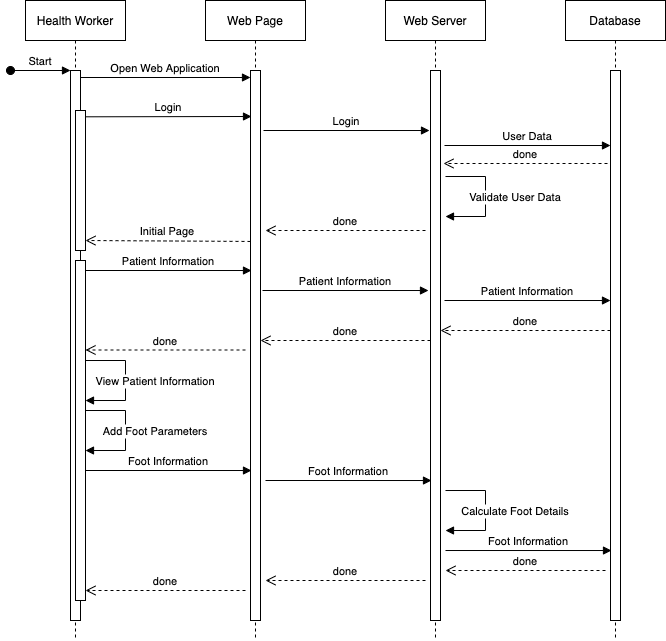

The diagram above was exported from draw.io. Its source (the exported page's mxGraphModel, read from the mxfile embedded in the PNG):
<mxGraphModel dx="823" dy="463" grid="1" gridSize="10" guides="1" tooltips="1" connect="1" arrows="1" fold="1" page="1" pageScale="1" pageWidth="850" pageHeight="1100" math="0" shadow="0">
  <root>
    <mxCell id="0" />
    <mxCell id="1" parent="0" />
    <mxCell id="3nuBFxr9cyL0pnOWT2aG-1" value="Health Worker" style="shape=umlLifeline;perimeter=lifelinePerimeter;container=1;collapsible=0;recursiveResize=0;rounded=0;shadow=0;strokeWidth=1;" parent="1" vertex="1">
      <mxGeometry x="120" y="80" width="100" height="640" as="geometry" />
    </mxCell>
    <mxCell id="3nuBFxr9cyL0pnOWT2aG-2" value="" style="points=[];perimeter=orthogonalPerimeter;rounded=0;shadow=0;strokeWidth=1;" parent="3nuBFxr9cyL0pnOWT2aG-1" vertex="1">
      <mxGeometry x="45" y="70" width="10" height="550" as="geometry" />
    </mxCell>
    <mxCell id="3nuBFxr9cyL0pnOWT2aG-3" value="Start" style="verticalAlign=bottom;startArrow=oval;endArrow=block;startSize=8;shadow=0;strokeWidth=1;" parent="3nuBFxr9cyL0pnOWT2aG-1" target="3nuBFxr9cyL0pnOWT2aG-2" edge="1">
      <mxGeometry relative="1" as="geometry">
        <mxPoint x="-15" y="70" as="sourcePoint" />
      </mxGeometry>
    </mxCell>
    <mxCell id="3nuBFxr9cyL0pnOWT2aG-4" value="" style="points=[];perimeter=orthogonalPerimeter;rounded=0;shadow=0;strokeWidth=1;" parent="3nuBFxr9cyL0pnOWT2aG-1" vertex="1">
      <mxGeometry x="50" y="110" width="10" height="140" as="geometry" />
    </mxCell>
    <mxCell id="3nuBFxr9cyL0pnOWT2aG-5" value="Web Page" style="shape=umlLifeline;perimeter=lifelinePerimeter;container=1;collapsible=0;recursiveResize=0;rounded=0;shadow=0;strokeWidth=1;" parent="1" vertex="1">
      <mxGeometry x="300" y="80" width="100" height="640" as="geometry" />
    </mxCell>
    <mxCell id="3nuBFxr9cyL0pnOWT2aG-6" value="" style="points=[];perimeter=orthogonalPerimeter;rounded=0;shadow=0;strokeWidth=1;" parent="3nuBFxr9cyL0pnOWT2aG-5" vertex="1">
      <mxGeometry x="45" y="70" width="10" height="550" as="geometry" />
    </mxCell>
    <mxCell id="3nuBFxr9cyL0pnOWT2aG-8" value="Open Web Application" style="verticalAlign=bottom;endArrow=block;entryX=0;entryY=0;shadow=0;strokeWidth=1;" parent="1" edge="1">
      <mxGeometry relative="1" as="geometry">
        <mxPoint x="175" y="157.00000000000114" as="sourcePoint" />
        <mxPoint x="345" y="157.00000000000114" as="targetPoint" />
      </mxGeometry>
    </mxCell>
    <mxCell id="zrP6xpql-50TnezvbkEy-2" value="Web Server" style="shape=umlLifeline;perimeter=lifelinePerimeter;container=1;collapsible=0;recursiveResize=0;rounded=0;shadow=0;strokeWidth=1;" vertex="1" parent="1">
      <mxGeometry x="480" y="80" width="100" height="640" as="geometry" />
    </mxCell>
    <mxCell id="zrP6xpql-50TnezvbkEy-3" value="" style="points=[];perimeter=orthogonalPerimeter;rounded=0;shadow=0;strokeWidth=1;" vertex="1" parent="zrP6xpql-50TnezvbkEy-2">
      <mxGeometry x="45" y="70" width="10" height="550" as="geometry" />
    </mxCell>
    <mxCell id="zrP6xpql-50TnezvbkEy-5" value="Login" style="verticalAlign=bottom;endArrow=block;entryX=0;entryY=0;shadow=0;strokeWidth=1;exitX=1;exitY=0.045;exitDx=0;exitDy=0;exitPerimeter=0;" edge="1" parent="1" source="3nuBFxr9cyL0pnOWT2aG-4">
      <mxGeometry relative="1" as="geometry">
        <mxPoint x="190" y="196" as="sourcePoint" />
        <mxPoint x="346" y="196.0000000000001" as="targetPoint" />
      </mxGeometry>
    </mxCell>
    <mxCell id="zrP6xpql-50TnezvbkEy-6" value="Database" style="shape=umlLifeline;perimeter=lifelinePerimeter;container=1;collapsible=0;recursiveResize=0;rounded=0;shadow=0;strokeWidth=1;" vertex="1" parent="1">
      <mxGeometry x="660" y="80" width="100" height="640" as="geometry" />
    </mxCell>
    <mxCell id="zrP6xpql-50TnezvbkEy-7" value="" style="points=[];perimeter=orthogonalPerimeter;rounded=0;shadow=0;strokeWidth=1;" vertex="1" parent="zrP6xpql-50TnezvbkEy-6">
      <mxGeometry x="45" y="70" width="10" height="550" as="geometry" />
    </mxCell>
    <mxCell id="zrP6xpql-50TnezvbkEy-8" value="Foot Information" style="verticalAlign=bottom;endArrow=block;entryX=0;entryY=0;shadow=0;strokeWidth=1;exitX=1;exitY=0.045;exitDx=0;exitDy=0;exitPerimeter=0;" edge="1" parent="1">
      <mxGeometry relative="1" as="geometry">
        <mxPoint x="180" y="549.995" as="sourcePoint" />
        <mxPoint x="346" y="550.0100000000001" as="targetPoint" />
      </mxGeometry>
    </mxCell>
    <mxCell id="zrP6xpql-50TnezvbkEy-9" value="Login" style="verticalAlign=bottom;endArrow=block;entryX=0;entryY=0;shadow=0;strokeWidth=1;exitX=1;exitY=0.045;exitDx=0;exitDy=0;exitPerimeter=0;" edge="1" parent="1">
      <mxGeometry relative="1" as="geometry">
        <mxPoint x="358" y="209.995" as="sourcePoint" />
        <mxPoint x="524" y="210.0100000000001" as="targetPoint" />
      </mxGeometry>
    </mxCell>
    <mxCell id="zrP6xpql-50TnezvbkEy-10" value="User Data" style="verticalAlign=bottom;endArrow=block;entryX=0;entryY=0;shadow=0;strokeWidth=1;exitX=1;exitY=0.045;exitDx=0;exitDy=0;exitPerimeter=0;" edge="1" parent="1">
      <mxGeometry relative="1" as="geometry">
        <mxPoint x="539" y="224.995" as="sourcePoint" />
        <mxPoint x="705" y="225.0100000000001" as="targetPoint" />
      </mxGeometry>
    </mxCell>
    <mxCell id="zrP6xpql-50TnezvbkEy-11" value="done" style="verticalAlign=bottom;endArrow=open;dashed=1;endSize=8;shadow=0;strokeWidth=1;" edge="1" parent="1">
      <mxGeometry relative="1" as="geometry">
        <mxPoint x="538" y="242.99999999999977" as="targetPoint" />
        <mxPoint x="702" y="243" as="sourcePoint" />
      </mxGeometry>
    </mxCell>
    <mxCell id="zrP6xpql-50TnezvbkEy-12" value="done" style="verticalAlign=bottom;endArrow=open;dashed=1;endSize=8;shadow=0;strokeWidth=1;" edge="1" parent="1">
      <mxGeometry relative="1" as="geometry">
        <mxPoint x="360" y="309.9999999999998" as="targetPoint" />
        <mxPoint x="520" y="310" as="sourcePoint" />
      </mxGeometry>
    </mxCell>
    <mxCell id="zrP6xpql-50TnezvbkEy-22" value="Initial Page" style="verticalAlign=bottom;endArrow=open;dashed=1;endSize=8;shadow=0;strokeWidth=1;exitX=0;exitY=0.336;exitDx=0;exitDy=0;exitPerimeter=0;" edge="1" parent="1">
      <mxGeometry relative="1" as="geometry">
        <mxPoint x="180" y="319.9999999999998" as="targetPoint" />
        <mxPoint x="345" y="320.96000000000004" as="sourcePoint" />
      </mxGeometry>
    </mxCell>
    <mxCell id="zrP6xpql-50TnezvbkEy-23" value="" style="points=[];perimeter=orthogonalPerimeter;rounded=0;shadow=0;strokeWidth=1;" vertex="1" parent="1">
      <mxGeometry x="170" y="340" width="10" height="340" as="geometry" />
    </mxCell>
    <mxCell id="zrP6xpql-50TnezvbkEy-26" value="Patient Information" style="verticalAlign=bottom;endArrow=block;entryX=0;entryY=0;shadow=0;strokeWidth=1;exitX=1;exitY=0.045;exitDx=0;exitDy=0;exitPerimeter=0;" edge="1" parent="1">
      <mxGeometry relative="1" as="geometry">
        <mxPoint x="357" y="369.995" as="sourcePoint" />
        <mxPoint x="523" y="370.0100000000001" as="targetPoint" />
      </mxGeometry>
    </mxCell>
    <mxCell id="zrP6xpql-50TnezvbkEy-27" value="Patient Information" style="verticalAlign=bottom;endArrow=block;entryX=0;entryY=0;shadow=0;strokeWidth=1;exitX=1;exitY=0.045;exitDx=0;exitDy=0;exitPerimeter=0;" edge="1" parent="1">
      <mxGeometry relative="1" as="geometry">
        <mxPoint x="539" y="379.995" as="sourcePoint" />
        <mxPoint x="705" y="380.0100000000001" as="targetPoint" />
      </mxGeometry>
    </mxCell>
    <mxCell id="zrP6xpql-50TnezvbkEy-28" value="done" style="verticalAlign=bottom;endArrow=open;dashed=1;endSize=8;exitX=0;exitY=0.95;shadow=0;strokeWidth=1;" edge="1" parent="1">
      <mxGeometry relative="1" as="geometry">
        <mxPoint x="535" y="409.9999999999998" as="targetPoint" />
        <mxPoint x="705" y="409.9999999999998" as="sourcePoint" />
      </mxGeometry>
    </mxCell>
    <mxCell id="zrP6xpql-50TnezvbkEy-29" value="done" style="verticalAlign=bottom;endArrow=open;dashed=1;endSize=8;exitX=0;exitY=0.95;shadow=0;strokeWidth=1;" edge="1" parent="1">
      <mxGeometry relative="1" as="geometry">
        <mxPoint x="355" y="419.9999999999998" as="targetPoint" />
        <mxPoint x="525" y="419.9999999999998" as="sourcePoint" />
      </mxGeometry>
    </mxCell>
    <mxCell id="zrP6xpql-50TnezvbkEy-30" value="done" style="verticalAlign=bottom;endArrow=open;dashed=1;endSize=8;shadow=0;strokeWidth=1;" edge="1" parent="1">
      <mxGeometry relative="1" as="geometry">
        <mxPoint x="180" y="429.4999999999998" as="targetPoint" />
        <mxPoint x="340" y="429.5" as="sourcePoint" />
      </mxGeometry>
    </mxCell>
    <mxCell id="zrP6xpql-50TnezvbkEy-51" value="View Patient Information" style="verticalAlign=bottom;endArrow=block;shadow=0;strokeWidth=1;edgeStyle=orthogonalEdgeStyle;rounded=0;sketch=0;" edge="1" parent="1">
      <mxGeometry x="0.1667" y="30" relative="1" as="geometry">
        <mxPoint x="180" y="440.01" as="sourcePoint" />
        <mxPoint x="180" y="480.01" as="targetPoint" />
        <Array as="points">
          <mxPoint x="220" y="440.01" />
          <mxPoint x="220" y="480.01" />
          <mxPoint x="180" y="480.01" />
        </Array>
        <mxPoint as="offset" />
      </mxGeometry>
    </mxCell>
    <mxCell id="zrP6xpql-50TnezvbkEy-56" value="Validate User Data" style="verticalAlign=bottom;endArrow=block;shadow=0;strokeWidth=1;edgeStyle=orthogonalEdgeStyle;rounded=0;sketch=0;" edge="1" parent="1">
      <mxGeometry x="0.1667" y="30" relative="1" as="geometry">
        <mxPoint x="540" y="256.01" as="sourcePoint" />
        <mxPoint x="540" y="296.01" as="targetPoint" />
        <Array as="points">
          <mxPoint x="580" y="256.01" />
          <mxPoint x="580" y="296.01" />
          <mxPoint x="540" y="296.01" />
        </Array>
        <mxPoint as="offset" />
      </mxGeometry>
    </mxCell>
    <mxCell id="zrP6xpql-50TnezvbkEy-57" value="Patient Information" style="verticalAlign=bottom;endArrow=block;entryX=0;entryY=0;shadow=0;strokeWidth=1;exitX=1;exitY=0.045;exitDx=0;exitDy=0;exitPerimeter=0;" edge="1" parent="1">
      <mxGeometry relative="1" as="geometry">
        <mxPoint x="180" y="349.9950000000001" as="sourcePoint" />
        <mxPoint x="346" y="350.01" as="targetPoint" />
      </mxGeometry>
    </mxCell>
    <mxCell id="zrP6xpql-50TnezvbkEy-59" value="Add Foot Parameters" style="verticalAlign=bottom;endArrow=block;shadow=0;strokeWidth=1;edgeStyle=orthogonalEdgeStyle;rounded=0;sketch=0;" edge="1" parent="1">
      <mxGeometry x="0.1667" y="30" relative="1" as="geometry">
        <mxPoint x="180" y="490.01" as="sourcePoint" />
        <mxPoint x="180" y="530.01" as="targetPoint" />
        <Array as="points">
          <mxPoint x="220" y="490.01" />
          <mxPoint x="220" y="530.01" />
          <mxPoint x="180" y="530.01" />
        </Array>
        <mxPoint as="offset" />
      </mxGeometry>
    </mxCell>
    <mxCell id="zrP6xpql-50TnezvbkEy-60" value="Foot Information" style="verticalAlign=bottom;endArrow=block;entryX=0;entryY=0;shadow=0;strokeWidth=1;exitX=1;exitY=0.045;exitDx=0;exitDy=0;exitPerimeter=0;" edge="1" parent="1">
      <mxGeometry relative="1" as="geometry">
        <mxPoint x="360" y="560.005" as="sourcePoint" />
        <mxPoint x="526" y="560.0200000000001" as="targetPoint" />
      </mxGeometry>
    </mxCell>
    <mxCell id="zrP6xpql-50TnezvbkEy-62" value="done" style="verticalAlign=bottom;endArrow=open;dashed=1;endSize=8;shadow=0;strokeWidth=1;" edge="1" parent="1">
      <mxGeometry relative="1" as="geometry">
        <mxPoint x="540" y="649.9999999999998" as="targetPoint" />
        <mxPoint x="700" y="650" as="sourcePoint" />
      </mxGeometry>
    </mxCell>
    <mxCell id="zrP6xpql-50TnezvbkEy-63" value="Calculate Foot Details" style="verticalAlign=bottom;endArrow=block;shadow=0;strokeWidth=1;edgeStyle=orthogonalEdgeStyle;rounded=0;sketch=0;" edge="1" parent="1">
      <mxGeometry x="0.1667" y="30" relative="1" as="geometry">
        <mxPoint x="540" y="570.01" as="sourcePoint" />
        <mxPoint x="540" y="610.01" as="targetPoint" />
        <Array as="points">
          <mxPoint x="580" y="570.01" />
          <mxPoint x="580" y="610.01" />
          <mxPoint x="540" y="610.01" />
        </Array>
        <mxPoint as="offset" />
      </mxGeometry>
    </mxCell>
    <mxCell id="zrP6xpql-50TnezvbkEy-64" value="Foot Information" style="verticalAlign=bottom;endArrow=block;entryX=0;entryY=0;shadow=0;strokeWidth=1;exitX=1;exitY=0.045;exitDx=0;exitDy=0;exitPerimeter=0;" edge="1" parent="1">
      <mxGeometry relative="1" as="geometry">
        <mxPoint x="540" y="630.005" as="sourcePoint" />
        <mxPoint x="706" y="630.0200000000001" as="targetPoint" />
      </mxGeometry>
    </mxCell>
    <mxCell id="zrP6xpql-50TnezvbkEy-65" value="done" style="verticalAlign=bottom;endArrow=open;dashed=1;endSize=8;shadow=0;strokeWidth=1;" edge="1" parent="1">
      <mxGeometry relative="1" as="geometry">
        <mxPoint x="360" y="659.9999999999998" as="targetPoint" />
        <mxPoint x="520" y="660" as="sourcePoint" />
      </mxGeometry>
    </mxCell>
    <mxCell id="zrP6xpql-50TnezvbkEy-66" value="done" style="verticalAlign=bottom;endArrow=open;dashed=1;endSize=8;shadow=0;strokeWidth=1;" edge="1" parent="1">
      <mxGeometry relative="1" as="geometry">
        <mxPoint x="180" y="669.9999999999998" as="targetPoint" />
        <mxPoint x="340" y="670" as="sourcePoint" />
      </mxGeometry>
    </mxCell>
  </root>
</mxGraphModel>